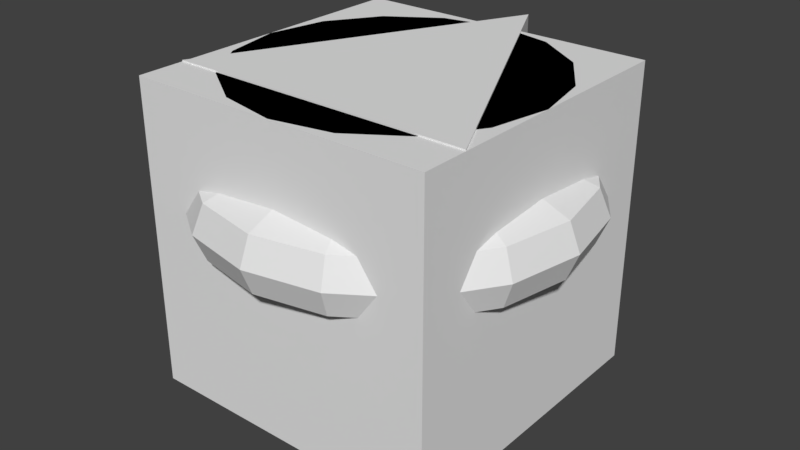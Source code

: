 # Source: shapes.blend  (saved by Blender 2.79.0; exported with 4.5.12 LTS)
import bpy
from mathutils import Matrix  # noqa: F401  (used for matrix-valued properties, if any)

bpy.ops.wm.read_factory_settings(use_empty=True)
scene = bpy.context.scene
scene.name = 'Scene'

# ---- collections
col_collection_1 = bpy.data.collections.new('Collection 1'); scene.collection.children.link(col_collection_1)

# ---- world
world_world = bpy.data.worlds.new('World'); scene.world = world_world
world_world.color = (0.05088, 0.05088, 0.05088)
world_world.use_sun_shadow = False
world_world.sun_shadow_jitter_overblur = 0.0
world_world.cycles.sampling_method = 'MANUAL'

# ---- meshes
me_cone = bpy.data.meshes.new('Cone')
me_cone.from_pydata([(0.0, 1.0, 0.0), (0.3827, 0.9239, 0.0), (0.7071, 0.7071, 0.0), (0.9239, 0.3827, 0.0), (1.0, -4.371e-08, 0.0), (0.9239, -0.3827, 0.0), (0.7071, -0.7071, 0.0), (0.3827, -0.9239, 0.0), (1.51e-07, -1.0, 0.0), (-0.3827, -0.9239, 0.0), (-0.7071, -0.7071, 0.0), (0.0, 0.0, 1.0), (-0.9239, -0.3827, 0.0), (-1.0, 1.192e-08, 0.0), (-0.9239, 0.3827, 0.0), (-0.7071, 0.7071, 0.0), (-0.3827, 0.9239, 0.0)], [], [(0, 11, 1), (1, 11, 2), (2, 11, 3), (3, 11, 4), (4, 11, 5), (5, 11, 6), (6, 11, 7), (7, 11, 8), (8, 11, 9), (9, 11, 10), (10, 11, 12), (12, 11, 13), (13, 11, 14), (14, 11, 15), (15, 11, 16), (16, 11, 0), (0, 1, 2, 3, 4, 5, 6, 7, 8, 9, 10, 12, 13, 14, 15, 16)])
me_cone.use_remesh_preserve_volume = False
me_cone.use_remesh_preserve_attributes = False
me_cone.use_mirror_vertex_groups = False
me_cone.update()
me_cylinder = bpy.data.meshes.new('Cylinder')
me_cylinder.from_pydata([(0.0, 1.0, 0.0), (0.0, 1.0, 1.0), (0.3827, 0.9239, 0.0), (0.3827, 0.9239, 1.0), (0.7071, 0.7071, 0.0), (0.7071, 0.7071, 1.0), (0.9239, 0.3827, 0.0), (0.9239, 0.3827, 1.0), (1.0, -4.371e-08, 0.0), (1.0, -4.371e-08, 1.0), (0.9239, -0.3827, 0.0), (0.9239, -0.3827, 1.0), (0.7071, -0.7071, 0.0), (0.7071, -0.7071, 1.0), (0.3827, -0.9239, 0.0), (0.3827, -0.9239, 1.0), (1.51e-07, -1.0, 0.0), (1.51e-07, -1.0, 1.0), (-0.3827, -0.9239, 0.0), (-0.3827, -0.9239, 1.0), (-0.7071, -0.7071, 0.0), (-0.7071, -0.7071, 1.0), (-0.9239, -0.3827, 0.0), (-0.9239, -0.3827, 1.0), (-1.0, 1.192e-08, 0.0), (-1.0, 1.192e-08, 1.0), (-0.9239, 0.3827, 0.0), (-0.9239, 0.3827, 1.0), (-0.7071, 0.7071, 0.0), (-0.7071, 0.7071, 1.0), (-0.3827, 0.9239, 0.0), (-0.3827, 0.9239, 1.0)], [], [(0, 1, 3, 2), (2, 3, 5, 4), (4, 5, 7, 6), (6, 7, 9, 8), (8, 9, 11, 10), (10, 11, 13, 12), (12, 13, 15, 14), (14, 15, 17, 16), (16, 17, 19, 18), (18, 19, 21, 20), (20, 21, 23, 22), (22, 23, 25, 24), (24, 25, 27, 26), (26, 27, 29, 28), (3, 1, 31, 29, 27, 25, 23, 21, 19, 17, 15, 13, 11, 9, 7, 5), (28, 29, 31, 30), (30, 31, 1, 0), (0, 2, 4, 6, 8, 10, 12, 14, 16, 18, 20, 22, 24, 26, 28, 30)])
me_cylinder.use_remesh_preserve_volume = False
me_cylinder.use_remesh_preserve_attributes = False
me_cylinder.use_mirror_vertex_groups = False
me_cylinder.update()
me_torus = bpy.data.meshes.new('Torus')
me_torus.from_pydata([(1.25, 0.0, 0.25), (1.177, 0.0, 0.4268), (1.0, 0.0, 0.5), (0.8232, 0.0, 0.4268), (0.75, 0.0, 0.25), (0.8232, 0.0, 0.07322), (1.0, 0.0, 0.0), (1.177, 0.0, 0.07322), (1.155, 0.4784, 0.25), (1.087, 0.4503, 0.4268), (0.9239, 0.3827, 0.5), (0.7606, 0.315, 0.4268), (0.6929, 0.287, 0.25), (0.7606, 0.315, 0.07322), (0.9239, 0.3827, 0.0), (1.087, 0.4503, 0.07322), (0.8839, 0.8839, 0.25), (0.8321, 0.8321, 0.4268), (0.7071, 0.7071, 0.5), (0.5821, 0.5821, 0.4268), (0.5303, 0.5303, 0.25), (0.5821, 0.5821, 0.07322), (0.7071, 0.7071, 0.0), (0.8321, 0.8321, 0.07322), (0.4784, 1.155, 0.25), (0.4503, 1.087, 0.4268), (0.3827, 0.9239, 0.5), (0.315, 0.7606, 0.4268), (0.287, 0.6929, 0.25), (0.315, 0.7606, 0.07322), (0.3827, 0.9239, 0.0), (0.4503, 1.087, 0.07322), (9.437e-08, 1.25, 0.25), (8.884e-08, 1.177, 0.4268), (7.55e-08, 1.0, 0.5), (6.215e-08, 0.8232, 0.4268), (5.662e-08, 0.75, 0.25), (6.215e-08, 0.8232, 0.07322), (7.55e-08, 1.0, 0.0), (8.884e-08, 1.177, 0.07322), (-0.4784, 1.155, 0.25), (-0.4503, 1.087, 0.4268), (-0.3827, 0.9239, 0.5), (-0.315, 0.7606, 0.4268), (-0.287, 0.6929, 0.25), (-0.315, 0.7606, 0.07322), (-0.3827, 0.9239, 0.0), (-0.4503, 1.087, 0.07322), (-0.8839, 0.8839, 0.25), (-0.8321, 0.8321, 0.4268), (-0.7071, 0.7071, 0.5), (-0.5821, 0.5821, 0.4268), (-0.5303, 0.5303, 0.25), (-0.5821, 0.5821, 0.07322), (-0.7071, 0.7071, 0.0), (-0.8321, 0.8321, 0.07322), (-1.155, 0.4784, 0.25), (-1.087, 0.4503, 0.4268), (-0.9239, 0.3827, 0.5), (-0.7606, 0.315, 0.4268), (-0.6929, 0.287, 0.25), (-0.7606, 0.315, 0.07322), (-0.9239, 0.3827, 0.0), (-1.087, 0.4503, 0.07322), (-1.25, 1.093e-07, 0.25), (-1.177, 1.029e-07, 0.4268), (-1.0, 8.742e-08, 0.5), (-0.8232, 7.197e-08, 0.4268), (-0.75, 6.557e-08, 0.25), (-0.8232, 7.197e-08, 0.07322), (-1.0, 8.742e-08, 0.0), (-1.177, 1.029e-07, 0.07322), (-1.155, -0.4784, 0.25), (-1.087, -0.4503, 0.4268), (-0.9239, -0.3827, 0.5), (-0.7606, -0.315, 0.4268), (-0.6929, -0.287, 0.25), (-0.7606, -0.315, 0.07322), (-0.9239, -0.3827, 0.0), (-1.087, -0.4503, 0.07322), (-0.8839, -0.8839, 0.25), (-0.8321, -0.8321, 0.4268), (-0.7071, -0.7071, 0.5), (-0.5821, -0.5821, 0.4268), (-0.5303, -0.5303, 0.25), (-0.5821, -0.5821, 0.07322), (-0.7071, -0.7071, 0.0), (-0.8321, -0.8321, 0.07322), (-0.4784, -1.155, 0.25), (-0.4503, -1.087, 0.4268), (-0.3827, -0.9239, 0.5), (-0.315, -0.7606, 0.4268), (-0.287, -0.6929, 0.25), (-0.315, -0.7606, 0.07322), (-0.3827, -0.9239, 0.0), (-0.4503, -1.087, 0.07322), (9.437e-08, -1.25, 0.25), (8.884e-08, -1.177, 0.4268), (7.55e-08, -1.0, 0.5), (6.215e-08, -0.8232, 0.4268), (5.662e-08, -0.75, 0.25), (6.215e-08, -0.8232, 0.07322), (7.55e-08, -1.0, 0.0), (8.884e-08, -1.177, 0.07322), (0.4784, -1.155, 0.25), (0.4503, -1.087, 0.4268), (0.3827, -0.9239, 0.5), (0.315, -0.7606, 0.4268), (0.287, -0.6929, 0.25), (0.315, -0.7606, 0.07322), (0.3827, -0.9239, 0.0), (0.4503, -1.087, 0.07322), (0.8839, -0.8839, 0.25), (0.8321, -0.8321, 0.4268), (0.7071, -0.7071, 0.5), (0.5821, -0.5821, 0.4268), (0.5303, -0.5303, 0.25), (0.5821, -0.5821, 0.07322), (0.7071, -0.7071, 0.0), (0.8321, -0.8321, 0.07322), (1.155, -0.4784, 0.25), (1.087, -0.4503, 0.4268), (0.9239, -0.3827, 0.5), (0.7606, -0.315, 0.4268), (0.6929, -0.287, 0.25), (0.7606, -0.315, 0.07322), (0.9239, -0.3827, 0.0), (1.087, -0.4503, 0.07322)], [], [(0, 8, 9, 1), (1, 9, 10, 2), (2, 10, 11, 3), (3, 11, 12, 4), (4, 12, 13, 5), (5, 13, 14, 6), (6, 14, 15, 7), (7, 15, 8, 0), (8, 16, 17, 9), (9, 17, 18, 10), (10, 18, 19, 11), (11, 19, 20, 12), (12, 20, 21, 13), (13, 21, 22, 14), (14, 22, 23, 15), (15, 23, 16, 8), (16, 24, 25, 17), (17, 25, 26, 18), (18, 26, 27, 19), (19, 27, 28, 20), (20, 28, 29, 21), (21, 29, 30, 22), (22, 30, 31, 23), (23, 31, 24, 16), (24, 32, 33, 25), (25, 33, 34, 26), (26, 34, 35, 27), (27, 35, 36, 28), (28, 36, 37, 29), (29, 37, 38, 30), (30, 38, 39, 31), (31, 39, 32, 24), (32, 40, 41, 33), (33, 41, 42, 34), (34, 42, 43, 35), (35, 43, 44, 36), (36, 44, 45, 37), (37, 45, 46, 38), (38, 46, 47, 39), (39, 47, 40, 32), (40, 48, 49, 41), (41, 49, 50, 42), (42, 50, 51, 43), (43, 51, 52, 44), (44, 52, 53, 45), (45, 53, 54, 46), (46, 54, 55, 47), (47, 55, 48, 40), (48, 56, 57, 49), (49, 57, 58, 50), (50, 58, 59, 51), (51, 59, 60, 52), (52, 60, 61, 53), (53, 61, 62, 54), (54, 62, 63, 55), (55, 63, 56, 48), (56, 64, 65, 57), (57, 65, 66, 58), (58, 66, 67, 59), (59, 67, 68, 60), (60, 68, 69, 61), (61, 69, 70, 62), (62, 70, 71, 63), (63, 71, 64, 56), (64, 72, 73, 65), (65, 73, 74, 66), (66, 74, 75, 67), (67, 75, 76, 68), (68, 76, 77, 69), (69, 77, 78, 70), (70, 78, 79, 71), (71, 79, 72, 64), (72, 80, 81, 73), (73, 81, 82, 74), (74, 82, 83, 75), (75, 83, 84, 76), (76, 84, 85, 77), (77, 85, 86, 78), (78, 86, 87, 79), (79, 87, 80, 72), (80, 88, 89, 81), (81, 89, 90, 82), (82, 90, 91, 83), (83, 91, 92, 84), (84, 92, 93, 85), (85, 93, 94, 86), (86, 94, 95, 87), (87, 95, 88, 80), (88, 96, 97, 89), (89, 97, 98, 90), (90, 98, 99, 91), (91, 99, 100, 92), (92, 100, 101, 93), (93, 101, 102, 94), (94, 102, 103, 95), (95, 103, 96, 88), (96, 104, 105, 97), (97, 105, 106, 98), (98, 106, 107, 99), (99, 107, 108, 100), (100, 108, 109, 101), (101, 109, 110, 102), (102, 110, 111, 103), (103, 111, 104, 96), (104, 112, 113, 105), (105, 113, 114, 106), (106, 114, 115, 107), (107, 115, 116, 108), (108, 116, 117, 109), (109, 117, 118, 110), (110, 118, 119, 111), (111, 119, 112, 104), (112, 120, 121, 113), (113, 121, 122, 114), (114, 122, 123, 115), (115, 123, 124, 116), (116, 124, 125, 117), (117, 125, 126, 118), (118, 126, 127, 119), (119, 127, 120, 112), (120, 0, 1, 121), (121, 1, 2, 122), (122, 2, 3, 123), (123, 3, 4, 124), (124, 4, 5, 125), (125, 5, 6, 126), (126, 6, 7, 127), (127, 7, 0, 120)])
me_torus.use_remesh_preserve_volume = False
me_torus.use_remesh_preserve_attributes = False
me_torus.use_mirror_vertex_groups = False
me_torus.update()
me_icosphere = bpy.data.meshes.new('Icosphere')
me_icosphere.from_pydata([(0.0, 0.0, -1.0), (0.7236, -0.5257, -0.4472), (-0.2764, -0.8506, -0.4472), (-0.8944, 0.0, -0.4472), (-0.2764, 0.8506, -0.4472), (0.7236, 0.5257, -0.4472), (0.2764, -0.8506, 0.4472), (-0.7236, -0.5257, 0.4472), (-0.7236, 0.5257, 0.4472), (0.2764, 0.8506, 0.4472), (0.8944, 0.0, 0.4472), (0.0, 0.0, 1.0), (-0.1625, -0.5, -0.8507), (0.4253, -0.309, -0.8507), (0.2629, -0.809, -0.5257), (0.8506, 0.0, -0.5257), (0.4253, 0.309, -0.8507), (-0.5257, 0.0, -0.8507), (-0.6882, -0.5, -0.5257), (-0.1625, 0.5, -0.8507), (-0.6882, 0.5, -0.5257), (0.2629, 0.809, -0.5257), (0.9511, -0.309, 0.0), (0.9511, 0.309, 0.0), (0.0, -1.0, 0.0), (0.5878, -0.809, 0.0), (-0.9511, -0.309, 0.0), (-0.5878, -0.809, 0.0), (-0.5878, 0.809, 0.0), (-0.9511, 0.309, 0.0), (0.5878, 0.809, 0.0), (0.0, 1.0, 0.0), (0.6882, -0.5, 0.5257), (-0.2629, -0.809, 0.5257), (-0.8506, 0.0, 0.5257), (-0.2629, 0.809, 0.5257), (0.6882, 0.5, 0.5257), (0.1625, -0.5, 0.8507), (0.5257, 0.0, 0.8507), (-0.4253, -0.309, 0.8507), (-0.4253, 0.309, 0.8507), (0.1625, 0.5, 0.8507)], [], [(0, 13, 12), (1, 13, 15), (0, 12, 17), (0, 17, 19), (0, 19, 16), (1, 15, 22), (2, 14, 24), (3, 18, 26), (4, 20, 28), (5, 21, 30), (1, 22, 25), (2, 24, 27), (3, 26, 29), (4, 28, 31), (5, 30, 23), (6, 32, 37), (7, 33, 39), (8, 34, 40), (9, 35, 41), (10, 36, 38), (38, 41, 11), (38, 36, 41), (36, 9, 41), (41, 40, 11), (41, 35, 40), (35, 8, 40), (40, 39, 11), (40, 34, 39), (34, 7, 39), (39, 37, 11), (39, 33, 37), (33, 6, 37), (37, 38, 11), (37, 32, 38), (32, 10, 38), (23, 36, 10), (23, 30, 36), (30, 9, 36), (31, 35, 9), (31, 28, 35), (28, 8, 35), (29, 34, 8), (29, 26, 34), (26, 7, 34), (27, 33, 7), (27, 24, 33), (24, 6, 33), (25, 32, 6), (25, 22, 32), (22, 10, 32), (30, 31, 9), (30, 21, 31), (21, 4, 31), (28, 29, 8), (28, 20, 29), (20, 3, 29), (26, 27, 7), (26, 18, 27), (18, 2, 27), (24, 25, 6), (24, 14, 25), (14, 1, 25), (22, 23, 10), (22, 15, 23), (15, 5, 23), (16, 21, 5), (16, 19, 21), (19, 4, 21), (19, 20, 4), (19, 17, 20), (17, 3, 20), (17, 18, 3), (17, 12, 18), (12, 2, 18), (15, 16, 5), (15, 13, 16), (13, 0, 16), (12, 14, 2), (12, 13, 14), (13, 1, 14)])
me_icosphere.use_remesh_preserve_volume = False
me_icosphere.use_remesh_preserve_attributes = False
me_icosphere.use_mirror_vertex_groups = False
me_icosphere.update()
me_cube = bpy.data.meshes.new('Cube')
me_cube.from_pydata([(-1.0, -1.0, -1.0), (-1.0, -1.0, 1.0), (-1.0, 1.0, -1.0), (-1.0, 1.0, 1.0), (1.0, -1.0, -1.0), (1.0, -1.0, 1.0), (1.0, 1.0, -1.0), (1.0, 1.0, 1.0)], [], [(0, 1, 3, 2), (2, 3, 7, 6), (6, 7, 5, 4), (4, 5, 1, 0), (2, 6, 4, 0), (7, 3, 1, 5)])
me_cube.use_remesh_preserve_volume = False
me_cube.use_remesh_preserve_attributes = False
me_cube.use_mirror_vertex_groups = False
me_cube.update()
me_triangle = bpy.data.meshes.new('Triangle')
me_triangle.from_pydata([(-1.0, -0.6944, 0.009259), (1.0, -0.6944, 0.009259), (1.0, -0.6944, 1.009), (0.0, 1.306, 1.009), (-1.0, -0.6944, 1.009), (0.0, 1.306, 0.009259)], [], [(5, 1, 0), (3, 5, 0, 4), (4, 2, 3), (2, 1, 5, 3), (4, 0, 1, 2)])
me_triangle.use_remesh_preserve_volume = False
me_triangle.use_remesh_preserve_attributes = False
me_triangle.use_mirror_vertex_groups = False
me_triangle.update()

# ---- objects
ob_cone = bpy.data.objects.new('Cone', me_cone)
ob_cylinder = bpy.data.objects.new('Cylinder', me_cylinder)
ob_torus = bpy.data.objects.new('Torus', me_torus)
ob_icosphere = bpy.data.objects.new('Icosphere', me_icosphere)
ob_cube = bpy.data.objects.new('Cube', me_cube)
ob_triangle = bpy.data.objects.new('Triangle', me_triangle)

# ---- transforms, parenting, visibility, modifiers, constraints
ob_cone.location = (0.0, 0.0, 0.0)
ob_cone.lineart.crease_threshold = 0.0
ob_cylinder.location = (0.0, 0.0, 0.0)
ob_cylinder.lineart.crease_threshold = 0.0
ob_torus.location = (0.0, 0.0, 0.0)
ob_torus.lineart.crease_threshold = 0.0
ob_icosphere.location = (0.0, 0.0, 0.0)
ob_icosphere.lineart.crease_threshold = 0.0
ob_cube.location = (0.0, 0.0, 0.0)
ob_cube.lineart.crease_threshold = 0.0
ob_triangle.location = (0.0, 0.0, 0.0)
ob_triangle.lineart.crease_threshold = 0.0

# ---- collection membership
col_collection_1.objects.link(ob_cone)
col_collection_1.objects.link(ob_cylinder)
col_collection_1.objects.link(ob_torus)
col_collection_1.objects.link(ob_icosphere)
col_collection_1.objects.link(ob_cube)
col_collection_1.objects.link(ob_triangle)

# ---- scene / render settings (as saved in the file)
scene.frame_start = 1; scene.frame_end = 250; scene.frame_set(1)
scene.render.engine = 'CYCLES'
scene.render.resolution_percentage = 50
scene.render.dither_intensity = 0.0
scene.cycles.use_denoising = False
scene.cycles.samples = 128
scene.cycles.sampling_pattern = 'TABULATED_SOBOL'
scene.cycles.use_adaptive_sampling = False
scene.cycles.use_light_tree = False
scene.cycles.blur_glossy = 0.0
scene.cycles.sample_clamp_indirect = 0.0
scene.view_settings.view_transform = 'Standard'
bpy.context.view_layer.update()

# ---- added for rendering (the .blend has no active camera and no usable light): camera, sun
cam_auto = bpy.data.cameras.new('AutoCamera')
cam_auto.lens = 50.0
cam_auto.sensor_width = 36.0
cam_auto.clip_end = 1000.0
ob_auto_camera = bpy.data.objects.new('AutoCamera', cam_auto)
scene.collection.objects.link(ob_auto_camera)
ob_auto_camera.location = (3.79432, -4.52541, 3.04009)
ob_auto_camera.rotation_euler = (1.09748, -7.21219e-08, 0.694738)
scene.camera = ob_auto_camera
light_auto_sun = bpy.data.lights.new('AutoSun', 'SUN')
light_auto_sun.energy = 3.0
light_auto_sun.angle = 0.0523599
ob_auto_sun = bpy.data.objects.new('AutoSun', light_auto_sun)
scene.collection.objects.link(ob_auto_sun)
ob_auto_sun.rotation_euler = (0.872665, 0.174533, 0.523599)
bpy.context.view_layer.update()
